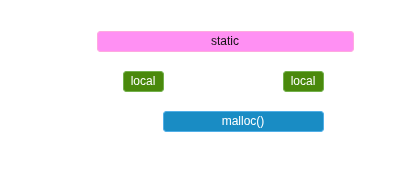

The diagram above was exported from draw.io. Its source (the exported page's mxGraphModel, read from the mxfile embedded in the PNG):
<mxGraphModel dx="471" dy="276" grid="1" gridSize="10" guides="1" tooltips="1" connect="1" arrows="1" fold="1" page="1" pageScale="1" pageWidth="827" pageHeight="1169" math="0" shadow="0">
  <root>
    <mxCell id="0" />
    <mxCell id="1" parent="0" />
    <mxCell id="DlqfAKqgpe4z2A3pRVcR-1" edge="1" parent="1" style="endArrow=classic;html=1;rounded=0;defaultLabelBackgroundColor=page;labelPadding=0 4;entryX=1;entryY=0;entryDx=0;entryDy=0;" target="DlqfAKqgpe4z2A3pRVcR-3" value="">
      <mxGeometry height="50" relative="1" width="50" as="geometry">
        <mxPoint x="400" y="280" as="sourcePoint" />
        <mxPoint x="680" y="280" as="targetPoint" />
      </mxGeometry>
    </mxCell>
    <mxCell id="DlqfAKqgpe4z2A3pRVcR-2" parent="1" style="text;html=1;whiteSpace=wrap;strokeColor=none;fillColor=none;align=center;verticalAlign=middle;rounded=0;" value="início" vertex="1">
      <mxGeometry height="20" width="30" x="383" y="280" as="geometry" />
    </mxCell>
    <mxCell id="DlqfAKqgpe4z2A3pRVcR-3" parent="1" style="text;html=1;whiteSpace=wrap;strokeColor=none;fillColor=none;align=center;verticalAlign=middle;rounded=0;" value="fim" vertex="1">
      <mxGeometry height="20" width="30" x="670" y="280" as="geometry" />
    </mxCell>
    <mxCell id="DlqfAKqgpe4z2A3pRVcR-4" edge="1" parent="1" style="endArrow=none;dashed=1;html=1;dashPattern=1 3;strokeWidth=2;rounded=0;defaultLabelBackgroundColor=page;labelPadding=0 4;" value="">
      <mxGeometry height="50" relative="1" width="50" as="geometry">
        <mxPoint x="400" y="280" as="sourcePoint" />
        <mxPoint x="400" y="120" as="targetPoint" />
      </mxGeometry>
    </mxCell>
    <mxCell id="DlqfAKqgpe4z2A3pRVcR-6" edge="1" parent="1" style="endArrow=none;dashed=1;html=1;dashPattern=1 3;strokeWidth=2;rounded=0;defaultLabelBackgroundColor=page;labelPadding=0 4;" value="">
      <mxGeometry height="50" relative="1" width="50" as="geometry">
        <mxPoint x="680" y="280" as="sourcePoint" />
        <mxPoint x="680" y="120" as="targetPoint" />
      </mxGeometry>
    </mxCell>
    <mxCell id="DlqfAKqgpe4z2A3pRVcR-8" edge="1" parent="1" style="endArrow=none;dashed=1;html=1;dashPattern=1 3;strokeWidth=2;rounded=0;defaultLabelBackgroundColor=page;labelPadding=0 4;" value="">
      <mxGeometry height="50" relative="1" width="50" as="geometry">
        <mxPoint x="440" y="280" as="sourcePoint" />
        <mxPoint x="440" y="120" as="targetPoint" />
      </mxGeometry>
    </mxCell>
    <mxCell id="DlqfAKqgpe4z2A3pRVcR-10" edge="1" parent="1" style="endArrow=none;dashed=1;html=1;dashPattern=1 3;strokeWidth=2;rounded=0;defaultLabelBackgroundColor=page;labelPadding=0 4;" value="">
      <mxGeometry height="50" relative="1" width="50" as="geometry">
        <mxPoint x="480" y="280" as="sourcePoint" />
        <mxPoint x="480" y="120" as="targetPoint" />
      </mxGeometry>
    </mxCell>
    <mxCell id="DlqfAKqgpe4z2A3pRVcR-11" edge="1" parent="1" style="endArrow=none;dashed=1;html=1;dashPattern=1 3;strokeWidth=2;rounded=0;defaultLabelBackgroundColor=page;labelPadding=0 4;" value="">
      <mxGeometry height="50" relative="1" width="50" as="geometry">
        <mxPoint x="600" y="280" as="sourcePoint" />
        <mxPoint x="600" y="120" as="targetPoint" />
      </mxGeometry>
    </mxCell>
    <mxCell id="DlqfAKqgpe4z2A3pRVcR-12" edge="1" parent="1" style="endArrow=none;dashed=1;html=1;dashPattern=1 3;strokeWidth=2;rounded=0;defaultLabelBackgroundColor=page;labelPadding=0 4;" value="">
      <mxGeometry height="50" relative="1" width="50" as="geometry">
        <mxPoint x="640" y="280" as="sourcePoint" />
        <mxPoint x="640" y="120" as="targetPoint" />
      </mxGeometry>
    </mxCell>
    <mxCell id="DlqfAKqgpe4z2A3pRVcR-5" parent="1" style="rounded=1;whiteSpace=wrap;html=1;roundedPerimeter=1;fillColor=#1ba1e2;fontColor=light-dark(#FFFFFF,#FFFFFF);strokeColor=#006EAF;" value="malloc()" vertex="1">
      <mxGeometry height="20" width="160" x="480" y="230" as="geometry" />
    </mxCell>
    <mxCell id="DlqfAKqgpe4z2A3pRVcR-9" parent="1" style="rounded=1;whiteSpace=wrap;html=1;roundedPerimeter=1;fillColor=#60a917;fontColor=light-dark(#FFFFFF,#FFFFFF);strokeColor=#2D7600;" value="local" vertex="1">
      <mxGeometry height="20" width="40" x="440" y="190" as="geometry" />
    </mxCell>
    <mxCell id="DlqfAKqgpe4z2A3pRVcR-13" parent="1" style="text;html=1;whiteSpace=wrap;strokeColor=none;fillColor=none;align=center;verticalAlign=middle;rounded=0;rotation=0;" value="stack" vertex="1">
      <mxGeometry height="10" width="73" x="316.5" y="195" as="geometry" />
    </mxCell>
    <mxCell id="DlqfAKqgpe4z2A3pRVcR-14" parent="1" style="text;html=1;whiteSpace=wrap;strokeColor=none;fillColor=none;align=center;verticalAlign=middle;rounded=0;rotation=0;" value="heap" vertex="1">
      <mxGeometry height="10" width="30" x="338" y="235" as="geometry" />
    </mxCell>
    <mxCell id="fEPZLxzY6Ww1sD5zVq_O-1" parent="1" style="text;html=1;whiteSpace=wrap;strokeColor=none;fillColor=none;align=center;verticalAlign=middle;rounded=0;rotation=0;" value="global" vertex="1">
      <mxGeometry height="10" width="73" x="316.5" y="155" as="geometry" />
    </mxCell>
    <mxCell id="fEPZLxzY6Ww1sD5zVq_O-3" parent="1" style="rounded=1;whiteSpace=wrap;html=1;roundedPerimeter=1;fillColor=#60a917;fontColor=light-dark(#FFFFFF,#FFFFFF);strokeColor=#2D7600;" value="local" vertex="1">
      <mxGeometry height="20" width="40" x="600" y="190" as="geometry" />
    </mxCell>
    <mxCell id="fEPZLxzY6Ww1sD5zVq_O-4" parent="1" style="rounded=1;whiteSpace=wrap;html=1;roundedPerimeter=1;fillColor=#d80073;fontColor=#ffffff;strokeColor=#A50040;" value="static" vertex="1">
      <mxGeometry height="20" width="256" x="414" y="150" as="geometry" />
    </mxCell>
  </root>
</mxGraphModel>